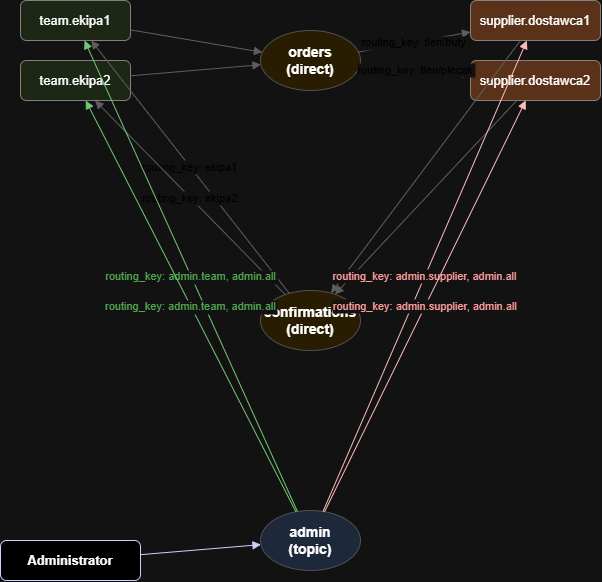

The diagram above was exported from draw.io. Its source (the exported page's mxGraphModel, read from the mxfile embedded in the PNG):
<mxGraphModel dx="852" dy="860" grid="1" gridSize="10" guides="1" tooltips="1" connect="1" arrows="1" fold="1" page="1" pageScale="1" pageWidth="850" pageHeight="1100" math="0" shadow="0">
  <root>
    <mxCell id="0" />
    <mxCell id="1" parent="0" />
    <mxCell id="H9sVEJG0Ze-xWhb2AwP_-1" value="orders&#10;(direct)" style="ellipse;whiteSpace=wrap;html=1;fillColor=#FFF2CC;strokeColor=#B7B7B7;fontSize=14;fontStyle=1" parent="1" vertex="1">
      <mxGeometry x="360" y="40" width="100" height="60" as="geometry" />
    </mxCell>
    <mxCell id="H9sVEJG0Ze-xWhb2AwP_-2" value="confirmations&#10;(direct)" style="ellipse;whiteSpace=wrap;html=1;fillColor=#FFF2CC;strokeColor=#B7B7B7;fontSize=14;fontStyle=1" parent="1" vertex="1">
      <mxGeometry x="360" y="300" width="100" height="60" as="geometry" />
    </mxCell>
    <mxCell id="H9sVEJG0Ze-xWhb2AwP_-3" value="admin&#10;(topic)" style="ellipse;whiteSpace=wrap;html=1;fillColor=#DAE8FC;strokeColor=#B7B7B7;fontSize=14;fontStyle=1" parent="1" vertex="1">
      <mxGeometry x="360" y="520" width="100" height="60" as="geometry" />
    </mxCell>
    <mxCell id="H9sVEJG0Ze-xWhb2AwP_-4" value="team.ekipa1" style="rounded=1;whiteSpace=wrap;html=1;fillColor=#E2EFDA;strokeColor=#7F7F7F;fontSize=13" parent="1" vertex="1">
      <mxGeometry x="120" y="10" width="110" height="40" as="geometry" />
    </mxCell>
    <mxCell id="H9sVEJG0Ze-xWhb2AwP_-5" value="team.ekipa2" style="rounded=1;whiteSpace=wrap;html=1;fillColor=#E2EFDA;strokeColor=#7F7F7F;fontSize=13" parent="1" vertex="1">
      <mxGeometry x="120" y="70" width="110" height="40" as="geometry" />
    </mxCell>
    <mxCell id="H9sVEJG0Ze-xWhb2AwP_-6" value="supplier.dostawca1" style="rounded=1;whiteSpace=wrap;html=1;fillColor=#F8CBAD;strokeColor=#7F7F7F;fontSize=13" parent="1" vertex="1">
      <mxGeometry x="570" y="10" width="130" height="40" as="geometry" />
    </mxCell>
    <mxCell id="H9sVEJG0Ze-xWhb2AwP_-7" value="supplier.dostawca2" style="rounded=1;whiteSpace=wrap;html=1;fillColor=#F8CBAD;strokeColor=#7F7F7F;fontSize=13" parent="1" vertex="1">
      <mxGeometry x="570" y="70" width="130" height="40" as="geometry" />
    </mxCell>
    <mxCell id="H9sVEJG0Ze-xWhb2AwP_-8" value="Administrator" style="rounded=1;whiteSpace=wrap;html=1;fillColor=#FFF;strokeColor=#0000FF;fontSize=13;fontStyle=1" parent="1" vertex="1">
      <mxGeometry x="100" y="550" width="140" height="40" as="geometry" />
    </mxCell>
    <mxCell id="H9sVEJG0Ze-xWhb2AwP_-9" style="endArrow=block;endFill=1;strokeColor=#A6A6A6" parent="1" source="H9sVEJG0Ze-xWhb2AwP_-4" target="H9sVEJG0Ze-xWhb2AwP_-1" edge="1">
      <mxGeometry relative="1" as="geometry" />
    </mxCell>
    <mxCell id="H9sVEJG0Ze-xWhb2AwP_-10" style="endArrow=block;endFill=1;strokeColor=#A6A6A6" parent="1" source="H9sVEJG0Ze-xWhb2AwP_-5" target="H9sVEJG0Ze-xWhb2AwP_-1" edge="1">
      <mxGeometry relative="1" as="geometry" />
    </mxCell>
    <mxCell id="H9sVEJG0Ze-xWhb2AwP_-11" value="routing_key: tlen/buty" style="endArrow=block;endFill=1;strokeColor=#A6A6A6;fontSize=11;fontColor=#888" parent="1" source="H9sVEJG0Ze-xWhb2AwP_-1" target="H9sVEJG0Ze-xWhb2AwP_-6" edge="1">
      <mxGeometry relative="1" as="geometry" />
    </mxCell>
    <mxCell id="H9sVEJG0Ze-xWhb2AwP_-12" value="routing_key: tlen/plecak" style="endArrow=block;endFill=1;strokeColor=#A6A6A6;fontSize=11;fontColor=#888" parent="1" source="H9sVEJG0Ze-xWhb2AwP_-1" target="H9sVEJG0Ze-xWhb2AwP_-7" edge="1">
      <mxGeometry relative="1" as="geometry" />
    </mxCell>
    <mxCell id="H9sVEJG0Ze-xWhb2AwP_-13" style="endArrow=block;endFill=1;strokeColor=#A6A6A6" parent="1" source="H9sVEJG0Ze-xWhb2AwP_-6" target="H9sVEJG0Ze-xWhb2AwP_-2" edge="1">
      <mxGeometry relative="1" as="geometry" />
    </mxCell>
    <mxCell id="H9sVEJG0Ze-xWhb2AwP_-14" style="endArrow=block;endFill=1;strokeColor=#A6A6A6" parent="1" source="H9sVEJG0Ze-xWhb2AwP_-7" target="H9sVEJG0Ze-xWhb2AwP_-2" edge="1">
      <mxGeometry relative="1" as="geometry" />
    </mxCell>
    <mxCell id="H9sVEJG0Ze-xWhb2AwP_-15" value="routing_key: ekipa1" style="endArrow=block;endFill=1;strokeColor=#A6A6A6;fontSize=11;fontColor=#888" parent="1" source="H9sVEJG0Ze-xWhb2AwP_-2" target="H9sVEJG0Ze-xWhb2AwP_-4" edge="1">
      <mxGeometry relative="1" as="geometry" />
    </mxCell>
    <mxCell id="H9sVEJG0Ze-xWhb2AwP_-16" value="routing_key: ekipa2" style="endArrow=block;endFill=1;strokeColor=#A6A6A6;fontSize=11;fontColor=#888" parent="1" source="H9sVEJG0Ze-xWhb2AwP_-2" target="H9sVEJG0Ze-xWhb2AwP_-5" edge="1">
      <mxGeometry relative="1" as="geometry" />
    </mxCell>
    <mxCell id="H9sVEJG0Ze-xWhb2AwP_-17" style="endArrow=block;endFill=1;strokeColor=#0000FF" parent="1" source="H9sVEJG0Ze-xWhb2AwP_-8" target="H9sVEJG0Ze-xWhb2AwP_-3" edge="1">
      <mxGeometry relative="1" as="geometry" />
    </mxCell>
    <mxCell id="H9sVEJG0Ze-xWhb2AwP_-18" value="routing_key: admin.team, admin.all" style="endArrow=block;endFill=1;strokeColor=#006400;fontSize=11;fontColor=#228B22" parent="1" source="H9sVEJG0Ze-xWhb2AwP_-3" target="H9sVEJG0Ze-xWhb2AwP_-4" edge="1">
      <mxGeometry relative="1" as="geometry" />
    </mxCell>
    <mxCell id="H9sVEJG0Ze-xWhb2AwP_-19" value="routing_key: admin.team, admin.all" style="endArrow=block;endFill=1;strokeColor=#006400;fontSize=11;fontColor=#228B22" parent="1" source="H9sVEJG0Ze-xWhb2AwP_-3" target="H9sVEJG0Ze-xWhb2AwP_-5" edge="1">
      <mxGeometry relative="1" as="geometry" />
    </mxCell>
    <mxCell id="H9sVEJG0Ze-xWhb2AwP_-20" value="routing_key: admin.supplier, admin.all" style="endArrow=block;endFill=1;strokeColor=#8B0000;fontSize=11;fontColor=#B22222" parent="1" source="H9sVEJG0Ze-xWhb2AwP_-3" target="H9sVEJG0Ze-xWhb2AwP_-6" edge="1">
      <mxGeometry relative="1" as="geometry" />
    </mxCell>
    <mxCell id="H9sVEJG0Ze-xWhb2AwP_-21" value="routing_key: admin.supplier, admin.all" style="endArrow=block;endFill=1;strokeColor=#8B0000;fontSize=11;fontColor=#B22222" parent="1" source="H9sVEJG0Ze-xWhb2AwP_-3" target="H9sVEJG0Ze-xWhb2AwP_-7" edge="1">
      <mxGeometry relative="1" as="geometry" />
    </mxCell>
  </root>
</mxGraphModel>